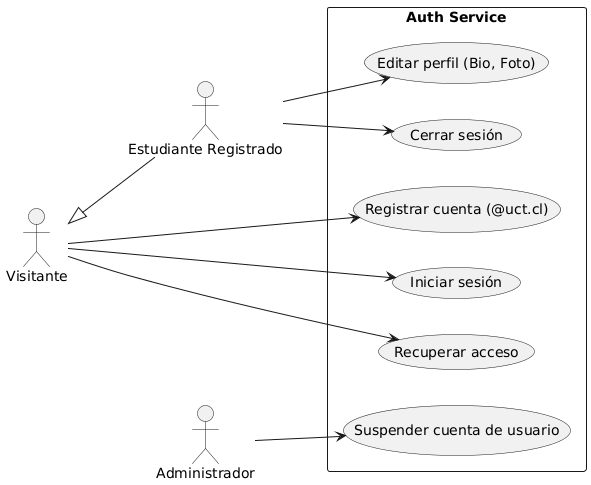

The diagram above was rendered by PlantUML. Its source (embedded in the PNG):
@startuml
left to right direction
skinparam packageStyle rectangle

actor "Visitante" as v
actor "Estudiante Registrado" as e
actor "Administrador" as a

v <|-- e

rectangle "Auth Service" {
  usecase "Editar perfil (Bio, Foto)" as UC_Perfil
  usecase "Registrar cuenta (@uct.cl)" as UC_Registro
  usecase "Iniciar sesión" as UC_Login
  usecase "Cerrar sesión" as UC_Logout
  usecase "Recuperar acceso" as UC_Recover
  usecase "Suspender cuenta de usuario" as UC_Suspend
}

e --> UC_Perfil
e --> UC_Logout
v --> UC_Registro
v --> UC_Login
v --> UC_Recover
a --> UC_Suspend
@enduml